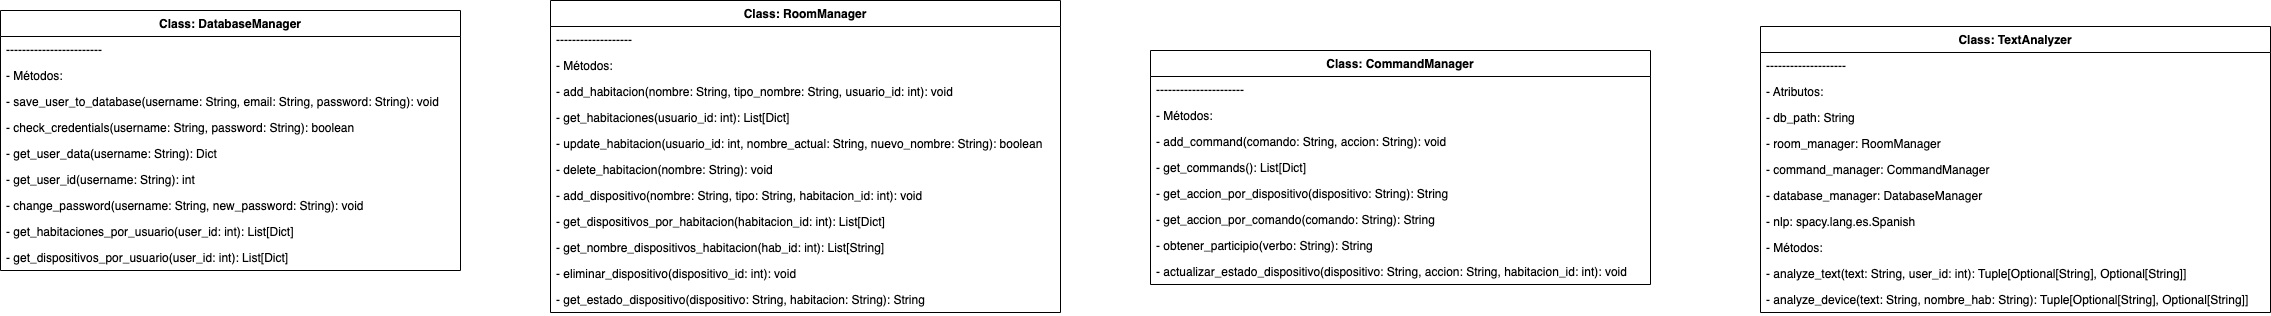

The diagram above was exported from draw.io. Its source (the exported page's mxGraphModel, read from the mxfile embedded in the PNG):
<mxGraphModel dx="1503" dy="344" grid="1" gridSize="10" guides="1" tooltips="1" connect="1" arrows="1" fold="1" page="1" pageScale="1" pageWidth="827" pageHeight="1169" math="0" shadow="0">
  <root>
    <mxCell id="0" />
    <mxCell id="1" parent="0" />
    <mxCell id="2" value="Class: DatabaseManager" style="swimlane;fontStyle=1;childLayout=stackLayout;horizontal=1;startSize=26;horizontalStack=0;resizeParent=1;resizeParentMax=0;resizeLast=0;collapsible=1;marginBottom=0;" parent="1" vertex="1">
      <mxGeometry x="-700" y="60" width="460" height="260" as="geometry" />
    </mxCell>
    <mxCell id="3" value="------------------------" style="text;strokeColor=none;fillColor=none;align=left;verticalAlign=top;spacingLeft=4;spacingRight=4;overflow=hidden;rotatable=0;points=[[0,0.5],[1,0.5]];portConstraint=eastwest;" parent="2" vertex="1">
      <mxGeometry y="26" width="460" height="26" as="geometry" />
    </mxCell>
    <mxCell id="4" value="- Métodos:" style="text;strokeColor=none;fillColor=none;align=left;verticalAlign=top;spacingLeft=4;spacingRight=4;overflow=hidden;rotatable=0;points=[[0,0.5],[1,0.5]];portConstraint=eastwest;" parent="2" vertex="1">
      <mxGeometry y="52" width="460" height="26" as="geometry" />
    </mxCell>
    <mxCell id="5" value="  - save_user_to_database(username: String, email: String, password: String): void" style="text;strokeColor=none;fillColor=none;align=left;verticalAlign=top;spacingLeft=4;spacingRight=4;overflow=hidden;rotatable=0;points=[[0,0.5],[1,0.5]];portConstraint=eastwest;" parent="2" vertex="1">
      <mxGeometry y="78" width="460" height="26" as="geometry" />
    </mxCell>
    <mxCell id="6" value="  - check_credentials(username: String, password: String): boolean" style="text;strokeColor=none;fillColor=none;align=left;verticalAlign=top;spacingLeft=4;spacingRight=4;overflow=hidden;rotatable=0;points=[[0,0.5],[1,0.5]];portConstraint=eastwest;" parent="2" vertex="1">
      <mxGeometry y="104" width="460" height="26" as="geometry" />
    </mxCell>
    <mxCell id="7" value="  - get_user_data(username: String): Dict" style="text;strokeColor=none;fillColor=none;align=left;verticalAlign=top;spacingLeft=4;spacingRight=4;overflow=hidden;rotatable=0;points=[[0,0.5],[1,0.5]];portConstraint=eastwest;" parent="2" vertex="1">
      <mxGeometry y="130" width="460" height="26" as="geometry" />
    </mxCell>
    <mxCell id="8" value="  - get_user_id(username: String): int" style="text;strokeColor=none;fillColor=none;align=left;verticalAlign=top;spacingLeft=4;spacingRight=4;overflow=hidden;rotatable=0;points=[[0,0.5],[1,0.5]];portConstraint=eastwest;" parent="2" vertex="1">
      <mxGeometry y="156" width="460" height="26" as="geometry" />
    </mxCell>
    <mxCell id="9" value="  - change_password(username: String, new_password: String): void" style="text;strokeColor=none;fillColor=none;align=left;verticalAlign=top;spacingLeft=4;spacingRight=4;overflow=hidden;rotatable=0;points=[[0,0.5],[1,0.5]];portConstraint=eastwest;" parent="2" vertex="1">
      <mxGeometry y="182" width="460" height="26" as="geometry" />
    </mxCell>
    <mxCell id="10" value="  - get_habitaciones_por_usuario(user_id: int): List[Dict]" style="text;strokeColor=none;fillColor=none;align=left;verticalAlign=top;spacingLeft=4;spacingRight=4;overflow=hidden;rotatable=0;points=[[0,0.5],[1,0.5]];portConstraint=eastwest;" parent="2" vertex="1">
      <mxGeometry y="208" width="460" height="26" as="geometry" />
    </mxCell>
    <mxCell id="11" value="  - get_dispositivos_por_usuario(user_id: int): List[Dict]" style="text;strokeColor=none;fillColor=none;align=left;verticalAlign=top;spacingLeft=4;spacingRight=4;overflow=hidden;rotatable=0;points=[[0,0.5],[1,0.5]];portConstraint=eastwest;" parent="2" vertex="1">
      <mxGeometry y="234" width="460" height="26" as="geometry" />
    </mxCell>
    <mxCell id="12" value="Class: RoomManager" style="swimlane;fontStyle=1;childLayout=stackLayout;horizontal=1;startSize=26;horizontalStack=0;resizeParent=1;resizeParentMax=0;resizeLast=0;collapsible=1;marginBottom=0;" parent="1" vertex="1">
      <mxGeometry x="-150" y="50" width="510" height="312" as="geometry" />
    </mxCell>
    <mxCell id="13" value="-------------------" style="text;strokeColor=none;fillColor=none;align=left;verticalAlign=top;spacingLeft=4;spacingRight=4;overflow=hidden;rotatable=0;points=[[0,0.5],[1,0.5]];portConstraint=eastwest;" parent="12" vertex="1">
      <mxGeometry y="26" width="510" height="26" as="geometry" />
    </mxCell>
    <mxCell id="14" value="- Métodos:" style="text;strokeColor=none;fillColor=none;align=left;verticalAlign=top;spacingLeft=4;spacingRight=4;overflow=hidden;rotatable=0;points=[[0,0.5],[1,0.5]];portConstraint=eastwest;" parent="12" vertex="1">
      <mxGeometry y="52" width="510" height="26" as="geometry" />
    </mxCell>
    <mxCell id="15" value="  - add_habitacion(nombre: String, tipo_nombre: String, usuario_id: int): void" style="text;strokeColor=none;fillColor=none;align=left;verticalAlign=top;spacingLeft=4;spacingRight=4;overflow=hidden;rotatable=0;points=[[0,0.5],[1,0.5]];portConstraint=eastwest;" parent="12" vertex="1">
      <mxGeometry y="78" width="510" height="26" as="geometry" />
    </mxCell>
    <mxCell id="16" value="  - get_habitaciones(usuario_id: int): List[Dict]" style="text;strokeColor=none;fillColor=none;align=left;verticalAlign=top;spacingLeft=4;spacingRight=4;overflow=hidden;rotatable=0;points=[[0,0.5],[1,0.5]];portConstraint=eastwest;" parent="12" vertex="1">
      <mxGeometry y="104" width="510" height="26" as="geometry" />
    </mxCell>
    <mxCell id="17" value="  - update_habitacion(usuario_id: int, nombre_actual: String, nuevo_nombre: String): boolean" style="text;strokeColor=none;fillColor=none;align=left;verticalAlign=top;spacingLeft=4;spacingRight=4;overflow=hidden;rotatable=0;points=[[0,0.5],[1,0.5]];portConstraint=eastwest;" parent="12" vertex="1">
      <mxGeometry y="130" width="510" height="26" as="geometry" />
    </mxCell>
    <mxCell id="18" value="  - delete_habitacion(nombre: String): void" style="text;strokeColor=none;fillColor=none;align=left;verticalAlign=top;spacingLeft=4;spacingRight=4;overflow=hidden;rotatable=0;points=[[0,0.5],[1,0.5]];portConstraint=eastwest;" parent="12" vertex="1">
      <mxGeometry y="156" width="510" height="26" as="geometry" />
    </mxCell>
    <mxCell id="19" value="  - add_dispositivo(nombre: String, tipo: String, habitacion_id: int): void" style="text;strokeColor=none;fillColor=none;align=left;verticalAlign=top;spacingLeft=4;spacingRight=4;overflow=hidden;rotatable=0;points=[[0,0.5],[1,0.5]];portConstraint=eastwest;" parent="12" vertex="1">
      <mxGeometry y="182" width="510" height="26" as="geometry" />
    </mxCell>
    <mxCell id="20" value="  - get_dispositivos_por_habitacion(habitacion_id: int): List[Dict]" style="text;strokeColor=none;fillColor=none;align=left;verticalAlign=top;spacingLeft=4;spacingRight=4;overflow=hidden;rotatable=0;points=[[0,0.5],[1,0.5]];portConstraint=eastwest;" parent="12" vertex="1">
      <mxGeometry y="208" width="510" height="26" as="geometry" />
    </mxCell>
    <mxCell id="21" value="  - get_nombre_dispositivos_habitacion(hab_id: int): List[String]" style="text;strokeColor=none;fillColor=none;align=left;verticalAlign=top;spacingLeft=4;spacingRight=4;overflow=hidden;rotatable=0;points=[[0,0.5],[1,0.5]];portConstraint=eastwest;" parent="12" vertex="1">
      <mxGeometry y="234" width="510" height="26" as="geometry" />
    </mxCell>
    <mxCell id="22" value="  - eliminar_dispositivo(dispositivo_id: int): void" style="text;strokeColor=none;fillColor=none;align=left;verticalAlign=top;spacingLeft=4;spacingRight=4;overflow=hidden;rotatable=0;points=[[0,0.5],[1,0.5]];portConstraint=eastwest;" parent="12" vertex="1">
      <mxGeometry y="260" width="510" height="26" as="geometry" />
    </mxCell>
    <mxCell id="23" value="  - get_estado_dispositivo(dispositivo: String, habitacion: String): String" style="text;strokeColor=none;fillColor=none;align=left;verticalAlign=top;spacingLeft=4;spacingRight=4;overflow=hidden;rotatable=0;points=[[0,0.5],[1,0.5]];portConstraint=eastwest;" parent="12" vertex="1">
      <mxGeometry y="286" width="510" height="26" as="geometry" />
    </mxCell>
    <object label="Class: CommandManager" id="25">
      <mxCell style="swimlane;fontStyle=1;childLayout=stackLayout;horizontal=1;startSize=26;horizontalStack=0;resizeParent=1;resizeParentMax=0;resizeLast=0;collapsible=1;marginBottom=0;" parent="1" vertex="1">
        <mxGeometry x="450" y="100" width="500" height="234" as="geometry" />
      </mxCell>
    </object>
    <mxCell id="26" value="----------------------" style="text;strokeColor=none;fillColor=none;align=left;verticalAlign=top;spacingLeft=4;spacingRight=4;overflow=hidden;rotatable=0;points=[[0,0.5],[1,0.5]];portConstraint=eastwest;" parent="25" vertex="1">
      <mxGeometry y="26" width="500" height="26" as="geometry" />
    </mxCell>
    <mxCell id="27" value="- Métodos:" style="text;strokeColor=none;fillColor=none;align=left;verticalAlign=top;spacingLeft=4;spacingRight=4;overflow=hidden;rotatable=0;points=[[0,0.5],[1,0.5]];portConstraint=eastwest;" parent="25" vertex="1">
      <mxGeometry y="52" width="500" height="26" as="geometry" />
    </mxCell>
    <mxCell id="28" value="  - add_command(comando: String, accion: String): void" style="text;strokeColor=none;fillColor=none;align=left;verticalAlign=top;spacingLeft=4;spacingRight=4;overflow=hidden;rotatable=0;points=[[0,0.5],[1,0.5]];portConstraint=eastwest;" parent="25" vertex="1">
      <mxGeometry y="78" width="500" height="26" as="geometry" />
    </mxCell>
    <mxCell id="29" value="  - get_commands(): List[Dict]" style="text;strokeColor=none;fillColor=none;align=left;verticalAlign=top;spacingLeft=4;spacingRight=4;overflow=hidden;rotatable=0;points=[[0,0.5],[1,0.5]];portConstraint=eastwest;" parent="25" vertex="1">
      <mxGeometry y="104" width="500" height="26" as="geometry" />
    </mxCell>
    <mxCell id="30" value="  - get_accion_por_dispositivo(dispositivo: String): String" style="text;strokeColor=none;fillColor=none;align=left;verticalAlign=top;spacingLeft=4;spacingRight=4;overflow=hidden;rotatable=0;points=[[0,0.5],[1,0.5]];portConstraint=eastwest;" parent="25" vertex="1">
      <mxGeometry y="130" width="500" height="26" as="geometry" />
    </mxCell>
    <mxCell id="31" value="  - get_accion_por_comando(comando: String): String" style="text;strokeColor=none;fillColor=none;align=left;verticalAlign=top;spacingLeft=4;spacingRight=4;overflow=hidden;rotatable=0;points=[[0,0.5],[1,0.5]];portConstraint=eastwest;" parent="25" vertex="1">
      <mxGeometry y="156" width="500" height="26" as="geometry" />
    </mxCell>
    <mxCell id="32" value="  - obtener_participio(verbo: String): String" style="text;strokeColor=none;fillColor=none;align=left;verticalAlign=top;spacingLeft=4;spacingRight=4;overflow=hidden;rotatable=0;points=[[0,0.5],[1,0.5]];portConstraint=eastwest;" parent="25" vertex="1">
      <mxGeometry y="182" width="500" height="26" as="geometry" />
    </mxCell>
    <object label="  - actualizar_estado_dispositivo(dispositivo: String, accion: String, habitacion_id: int): void" id="33">
      <mxCell style="text;strokeColor=none;fillColor=none;align=left;verticalAlign=top;spacingLeft=4;spacingRight=4;overflow=hidden;rotatable=0;points=[[0,0.5],[1,0.5]];portConstraint=eastwest;" parent="25" vertex="1">
        <mxGeometry y="208" width="500" height="26" as="geometry" />
      </mxCell>
    </object>
    <mxCell id="34" value="Class: TextAnalyzer" style="swimlane;fontStyle=1;childLayout=stackLayout;horizontal=1;startSize=26;horizontalStack=0;resizeParent=1;resizeParentMax=0;resizeLast=0;collapsible=1;marginBottom=0;" parent="1" vertex="1">
      <mxGeometry x="1060" y="76" width="510" height="286" as="geometry" />
    </mxCell>
    <mxCell id="35" value="--------------------" style="text;strokeColor=none;fillColor=none;align=left;verticalAlign=top;spacingLeft=4;spacingRight=4;overflow=hidden;rotatable=0;points=[[0,0.5],[1,0.5]];portConstraint=eastwest;" parent="34" vertex="1">
      <mxGeometry y="26" width="510" height="26" as="geometry" />
    </mxCell>
    <mxCell id="36" value="- Atributos:" style="text;strokeColor=none;fillColor=none;align=left;verticalAlign=top;spacingLeft=4;spacingRight=4;overflow=hidden;rotatable=0;points=[[0,0.5],[1,0.5]];portConstraint=eastwest;" parent="34" vertex="1">
      <mxGeometry y="52" width="510" height="26" as="geometry" />
    </mxCell>
    <mxCell id="37" value="  - db_path: String" style="text;strokeColor=none;fillColor=none;align=left;verticalAlign=top;spacingLeft=4;spacingRight=4;overflow=hidden;rotatable=0;points=[[0,0.5],[1,0.5]];portConstraint=eastwest;" parent="34" vertex="1">
      <mxGeometry y="78" width="510" height="26" as="geometry" />
    </mxCell>
    <mxCell id="38" value="  - room_manager: RoomManager" style="text;strokeColor=none;fillColor=none;align=left;verticalAlign=top;spacingLeft=4;spacingRight=4;overflow=hidden;rotatable=0;points=[[0,0.5],[1,0.5]];portConstraint=eastwest;" parent="34" vertex="1">
      <mxGeometry y="104" width="510" height="26" as="geometry" />
    </mxCell>
    <mxCell id="39" value="  - command_manager: CommandManager" style="text;strokeColor=none;fillColor=none;align=left;verticalAlign=top;spacingLeft=4;spacingRight=4;overflow=hidden;rotatable=0;points=[[0,0.5],[1,0.5]];portConstraint=eastwest;" parent="34" vertex="1">
      <mxGeometry y="130" width="510" height="26" as="geometry" />
    </mxCell>
    <mxCell id="40" value="  - database_manager: DatabaseManager" style="text;strokeColor=none;fillColor=none;align=left;verticalAlign=top;spacingLeft=4;spacingRight=4;overflow=hidden;rotatable=0;points=[[0,0.5],[1,0.5]];portConstraint=eastwest;" parent="34" vertex="1">
      <mxGeometry y="156" width="510" height="26" as="geometry" />
    </mxCell>
    <mxCell id="41" value="  - nlp: spacy.lang.es.Spanish" style="text;strokeColor=none;fillColor=none;align=left;verticalAlign=top;spacingLeft=4;spacingRight=4;overflow=hidden;rotatable=0;points=[[0,0.5],[1,0.5]];portConstraint=eastwest;" parent="34" vertex="1">
      <mxGeometry y="182" width="510" height="26" as="geometry" />
    </mxCell>
    <mxCell id="42" value="- Métodos:" style="text;strokeColor=none;fillColor=none;align=left;verticalAlign=top;spacingLeft=4;spacingRight=4;overflow=hidden;rotatable=0;points=[[0,0.5],[1,0.5]];portConstraint=eastwest;" parent="34" vertex="1">
      <mxGeometry y="208" width="510" height="26" as="geometry" />
    </mxCell>
    <mxCell id="43" value="  - analyze_text(text: String, user_id: int): Tuple[Optional[String], Optional[String]]" style="text;strokeColor=none;fillColor=none;align=left;verticalAlign=top;spacingLeft=4;spacingRight=4;overflow=hidden;rotatable=0;points=[[0,0.5],[1,0.5]];portConstraint=eastwest;" parent="34" vertex="1">
      <mxGeometry y="234" width="510" height="26" as="geometry" />
    </mxCell>
    <mxCell id="44" value="  - analyze_device(text: String, nombre_hab: String): Tuple[Optional[String], Optional[String]]" style="text;strokeColor=none;fillColor=none;align=left;verticalAlign=top;spacingLeft=4;spacingRight=4;overflow=hidden;rotatable=0;points=[[0,0.5],[1,0.5]];portConstraint=eastwest;" parent="34" vertex="1">
      <mxGeometry y="260" width="510" height="26" as="geometry" />
    </mxCell>
  </root>
</mxGraphModel>